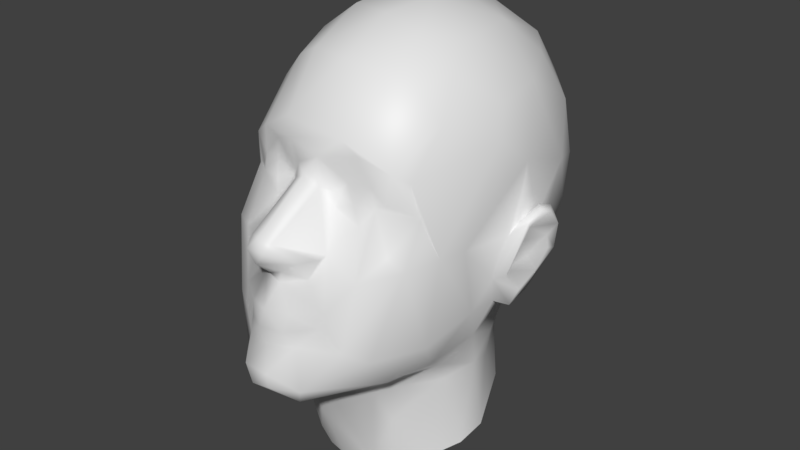 # Source: occluder.blend  (saved by Blender 2.83.11; exported with 4.5.12 LTS)
import bpy
from mathutils import Matrix  # noqa: F401  (used for matrix-valued properties, if any)

bpy.ops.wm.read_factory_settings(use_empty=True)
scene = bpy.context.scene
scene.name = 'Scene'

# ---- collections
col_collection_1 = bpy.data.collections.new('Collection 1'); scene.collection.children.link(col_collection_1)

# ---- materials (node trees are filled in below, after node groups)
mat_texture1 = bpy.data.materials.new('Texture1')
mat_texture1.use_transparent_shadow = False

# ---- material node trees
mat_texture1.use_nodes = True; mat_texture1.node_tree.nodes.clear()
_N = mat_texture1.node_tree.nodes; _L = mat_texture1.node_tree.links
n0 = _N.new('ShaderNodeBsdfPrincipled'); n0.name = 'Principled BSDF'; n0.location = (10, 300)
n0.distribution = 'GGX'
n0.subsurface_method = 'BURLEY'
n0.inputs[3].default_value = 1.45
n0.inputs[27].default_value = (0.0, 0.0, 0.0, 1.0)
n0.inputs[28].default_value = 1.0
n1 = _N.new('ShaderNodeOutputMaterial'); n1.name = 'Material Output'; n1.location = (300, 300)
_L.new(n0.outputs[0], n1.inputs[0])
n1.is_active_output = True

# ---- world
world_world = bpy.data.worlds.new('World'); scene.world = world_world
world_world.color = (0.05088, 0.05088, 0.05088)
world_world.use_sun_shadow = False
world_world.sun_shadow_jitter_overblur = 0.0
world_world.cycles.sampling_method = 'MANUAL'

# ---- meshes
me_randomface0 = bpy.data.meshes.new('randomFace0')
me_randomface0.from_pydata([(7.131, -50.07, 57.14), (21.08, -46.28, 68.58), (15.57, -43.07, 37.56), (8.494, -50.25, 39.45), (17.25, -43.52, 35.55), (14.17, -82.66, -21.83), (84.03, 33.51, -1.607), (87.17, 44.09, -22.48), (76.7, 27.71, -20.75), (79.82, 24.06, -21.58), (85.47, 37.28, 6.45), (46.52, 69.12, -69.16), (50.29, 9.489, 96.65), (87.1, 59.11, -14.44), (78.06, 27.55, 2.771), (78.22, 36.41, 6.836), (85.4, 29.26, -30.7), (81.86, 25.71, -40.15), (74.56, 19.99, -37.6), (90.64, 49.27, -9.736), (5.855, -78.97, -0.4249), (68.01, 30.69, 77.6), (-16.46, -85.23, -75.17), (-13.19, -49.2, 62.3), (-5.817, -50.9, 50.58), (-74.88, 15.02, -25.62), (-84.55, 27.78, -29.21), (-76.12, 26.98, -20.03), (-81.58, 39.49, -13.03), (-77.35, 19.13, -13.82), (-38.04, -43.39, 44.96), (-66.61, 13.64, -57.67), (-62.26, 17.33, -84.07), (-61.52, 38.77, -129.7), (-79.4, 22.94, -20.57), (-77.8, 25.51, 1.922), (-77.99, 52.28, -20.45), (-84.21, 46.0, -27.57), (-82.83, 29.8, -38.58), (-80.64, 20.12, -35.82), (-84.8, 36.37, 7.231), (-82.94, 31.97, -1.675), (-17.76, -71.07, -6.337), (77.58, 29.21, -43.22), (73.62, 33.43, -39.88), (61.34, 11.24, -139.7), (54.65, 3.305, -90.12), (62.5, 20.52, -85.19), (61.08, -19.13, -66.41), (6.17, -46.53, -95.87), (-2.512, -43.8, -114.0), (1.422, -27.88, -156.2), (64.3, 33.74, -67.52), (64.34, 27.63, -133.6), (24.39, -63.04, 9.216), (61.57, -43.66, 3.232), (30.33, -72.76, -20.03), (26.85, -19.04, 98.64), (5.536, -56.03, -87.41), (33.14, -34.35, -84.92), (8.129, -87.1, 19.78), (22.28, -66.56, 6.695), (6.895, -91.67, 15.62), (5.529, -80.13, -6.459), (0.01463, -81.57, -1.784), (-1.213, -86.56, -22.59), (17.67, -82.84, -41.3), (0.9765, -86.91, -43.71), (55.87, -32.04, 48.91), (30.52, -44.26, 61.27), (34.75, -49.15, 23.69), (59.92, -28.33, 28.64), (49.05, -39.1, 53.87), (45.05, -38.92, 35.0), (21.2, -42.17, 43.53), (29.21, -46.74, 34.34), (17.1, -48.23, 29.99), (26.39, -71.81, -31.64), (11.43, -85.91, -32.99), (77.09, 55.67, -21.23), (79.22, 53.02, 5.483), (81.8, 55.17, -18.35), (85.3, 45.55, 17.9), (90.21, 42.01, 15.47), (87.43, 54.88, 15.27), (87.8, 61.43, -0.1344), (86.65, 34.08, 10.51), (89.78, 48.98, -1.427), (79.74, 58.92, -5.262), (75.11, 26.68, -41.0), (75.81, 16.46, -21.0), (81.98, 54.66, 4.105), (1.787, -21.6, 102.3), (0.6144, -89.3, 22.46), (0.6734, -54.32, 45.98), (38.19, -43.26, 46.21), (43.61, -11.6, 91.17), (57.45, -7.821, 74.67), (65.55, 14.57, -61.4), (57.59, 60.88, -52.34), (73.91, 22.67, 60.37), (3.408, 10.76, 119.8), (28.73, 8.565, 112.8), (45.46, -37.61, 34.89), (18.38, -78.29, 8.047), (43.98, -62.29, -1.523), (23.8, -86.77, -66.06), (40.99, -42.48, 33.39), (7.808, -95.02, -65.6), (39.34, -69.94, -43.41), (49.73, -58.39, -50.61), (53.81, -48.47, 11.14), (5.675, -94.63, -57.89), (64.53, -28.22, -49.9), (69.32, -23.43, 5.381), (17.64, -71.33, -5.092), (30.9, -18.04, -152.2), (32.65, -19.62, -118.6), (50.64, -44.79, -69.93), (54.54, -2.575, -78.27), (73.12, -6.779, 4.991), (78.68, 42.02, 43.73), (70.31, 5.538, -40.34), (49.11, -5.845, -146.8), (59.58, 36.1, -88.7), (26.34, -29.5, -96.52), (19.74, -83.39, -75.82), (20.11, -22.74, -154.3), (44.9, 34.63, 108.7), (13.78, 122.9, 92.79), (35.32, 133.7, 63.29), (39.97, 69.53, 109.9), (13.14, 92.56, 113.8), (13.04, 64.72, 122.5), (19.89, 146.9, 33.74), (25.91, 142.0, 6.307), (23.46, 129.6, -29.93), (1.467, 139.2, -21.37), (12.72, 83.93, -90.04), (15.22, 90.79, -69.17), (28.56, 78.66, -85.66), (0.2198, 83.24, -84.88), (36.42, 110.2, 92.66), (52.65, 90.06, 88.65), (48.08, 126.2, -4.49), (45.56, 112.6, -31.38), (36.71, 85.25, -64.79), (45.33, 65.22, -87.87), (23.8, 81.91, -115.1), (61.7, 105.6, 57.3), (66.19, 62.47, 82.08), (68.65, 86.18, -19.61), (67.96, 99.73, -3.634), (63.84, 111.5, 21.95), (91.65, 57.18, 3.272), (91.03, 49.32, 13.35), (13.09, 40.67, 124.7), (74.24, 85.34, 29.44), (50.04, 62.71, -121.5), (13.81, 141.9, 64.75), (4.686, 147.5, 8.49), (46.65, 131.1, 39.52), (23.0, 99.0, -58.95), (39.91, 74.33, -117.6), (-71.99, 14.42, -40.31), (-59.05, 7.568, -141.2), (-52.65, -0.1395, -89.72), (-65.22, -23.81, -53.45), (-2.778, -47.8, -96.01), (-13.28, -25.25, -155.2), (-64.27, 22.99, -135.3), (-6.381, -93.71, -69.22), (-13.46, -91.64, -60.02), (-63.86, -37.8, 5.348), (-34.42, -70.09, -65.81), (-11.93, -53.99, -86.71), (-4.989, -92.63, 15.58), (-17.88, -77.48, 9.179), (-52.36, -35.79, 51.44), (-5.47, -53.96, 42.33), (-60.1, -27.85, 28.27), (-39.83, -41.57, 60.56), (-29.36, -42.97, 44.41), (-16.75, -42.41, 40.23), (-18.34, -43.18, 36.05), (-26.8, -44.81, 57.13), (-26.85, -46.37, 34.7), (-45.52, -38.84, 35.19), (-23.6, -50.37, 25.5), (-15.11, -82.6, -33.27), (-79.44, 56.8, -9.683), (-77.34, 28.14, -42.44), (-86.95, 44.2, -20.28), (-89.27, 49.16, 5.917), (-91.21, 56.41, 3.994), (-77.74, 36.29, 8.018), (-84.52, 39.27, 16.8), (-86.94, 61.43, -4.278), (-89.86, 43.43, 16.7), (-73.47, 33.12, -38.89), (-75.6, 20.61, -37.9), (-75.04, 28.44, -40.44), (-89.92, 49.18, -2.418), (-81.52, 54.54, 3.185), (-79.17, 55.88, 3.77), (0.853, -92.23, 8.106), (-4.823, -78.54, -1.433), (-22.77, -17.27, 102.5), (-51.64, 19.99, 99.46), (-37.64, -14.82, 94.37), (-19.39, -44.65, 71.77), (-56.44, -7.703, 76.47), (-69.15, 29.5, 74.55), (-69.61, 9.311, 59.11), (-58.0, -29.42, -67.59), (-28.08, -72.95, -21.6), (-21.79, -59.87, 14.5), (-24.09, -65.4, 4.322), (-40.78, -66.61, -34.14), (-55.43, -47.13, -48.43), (-54.02, -51.5, 4.124), (-39.95, -59.34, 4.811), (-16.73, -82.8, -43.99), (-39.53, -44.05, 33.51), (-7.154, -85.79, 21.09), (-9.893, -49.42, 37.46), (-16.44, -78.85, 5.235), (-27.63, -19.16, -152.8), (-48.79, -5.817, -146.9), (-36.73, -23.72, -86.84), (-33.61, -19.86, -105.7), (-33.05, -70.48, -40.86), (-55.68, -3.765, -76.53), (-69.89, -20.11, 4.908), (-52.79, 52.06, -100.2), (-17.62, -39.96, -94.2), (-37.46, -54.74, -75.47), (-25.02, -71.4, -32.32), (-72.79, 72.01, -19.14), (-60.96, 35.25, -75.24), (-25.35, 18.97, 118.3), (-16.11, 121.7, 93.1), (-36.7, 126.4, 73.87), (-18.0, 141.1, 64.53), (-16.61, 90.94, 113.5), (-18.29, 147.2, 37.45), (-21.98, 143.5, 6.783), (-10.19, 128.7, -35.83), (-14.54, 83.98, -86.95), (-24.41, 81.65, -115.1), (-13.25, 94.83, -62.9), (-30.61, 85.05, -68.85), (-47.43, 123.6, 62.76), (-52.29, 89.88, 88.98), (-56.29, 60.51, 96.07), (-43.48, 133.6, 24.34), (-47.23, 123.8, -9.797), (-43.31, 113.5, -31.98), (-39.32, 71.18, -87.84), (-45.88, 66.81, -73.17), (-67.92, 63.3, 76.12), (-62.17, 113.8, 25.87), (-64.66, 98.18, -12.75), (-70.98, 93.94, 12.47), (-86.5, 52.76, 17.59), (-89.59, 55.28, -11.79), (-85.78, 32.83, 10.47), (-22.65, 54.34, 122.2), (-77.3, 38.19, 50.79), (-69.12, 90.14, 49.26), (-23.01, 134.7, -19.6), (-38.68, 90.55, 103.8), (-44.04, 71.32, -118.6), (-45.5, 72.96, -65.38), (-13.74, -82.49, -22.74), (81.89, 40.23, -14.22), (90.21, 56.46, -12.2), (-3.687, -88.3, -33.73), (83.18, 39.82, -35.72), (-0.3449, 83.6, -114.5), (-4.6, -74.3, -19.57)], [(103, 73)], [(66, 77, 78), (9, 8, 6), (17, 278, 16), (183, 225, 24), (41, 202, 28), (265, 202, 193), (193, 194, 265), (51, 127, 50), (114, 55, 113), (54, 70, 76), (2, 4, 74), (2, 3, 4), (9, 86, 90), (81, 88, 91), (81, 85, 13), (88, 157, 80), (92, 1, 57), (97, 68, 100), (71, 68, 72), (72, 73, 71), (56, 105, 54), (67, 112, 66), (125, 119, 59), (48, 122, 113), (66, 109, 77), (102, 128, 156), (163, 140, 147), (11, 140, 146), (17, 43, 278), (155, 83, 10), (124, 11, 52), (63, 115, 20), (15, 91, 80), (166, 32, 165), (233, 164, 167), (171, 172, 22), (175, 168, 58), (190, 197, 203), (23, 181, 185), (182, 185, 30), (22, 174, 236), (179, 225, 224), (227, 230, 228), (229, 214, 232), (175, 236, 229), (231, 174, 222), (273, 251, 259), (209, 240, 208), (271, 267, 244), (259, 258, 234), (184, 186, 188), (87, 6, 275), (7, 275, 8), (17, 18, 43), (9, 6, 86), (198, 193, 40), (41, 40, 202), (192, 26, 27), (202, 40, 193), (180, 187, 178), (192, 265, 37), (37, 265, 197), (191, 200, 39), (206, 226, 42), (114, 120, 100), (49, 50, 127), (124, 47, 53), (108, 171, 126), (3, 60, 54), (111, 105, 55), (110, 113, 55), (58, 126, 22), (66, 106, 109), (63, 20, 64), (61, 104, 115), (96, 72, 97), (75, 76, 70), (70, 107, 75), (63, 65, 5), (121, 14, 15), (88, 81, 79), (85, 91, 84), (44, 79, 81), (43, 89, 44), (84, 91, 82), (93, 176, 62), (96, 97, 12), (2, 74, 0), (69, 0, 74), (23, 0, 1), (97, 100, 21), (114, 100, 68), (49, 168, 50), (113, 118, 48), (52, 44, 98), (109, 105, 56), (126, 118, 106), (111, 71, 107), (112, 106, 66), (0, 94, 3), (64, 20, 205), (115, 63, 56), (20, 104, 205), (20, 115, 104), (59, 48, 118), (46, 125, 117), (98, 48, 119), (122, 114, 113), (122, 90, 120), (45, 46, 123), (18, 122, 98), (124, 52, 47), (124, 158, 147), (130, 134, 159), (160, 134, 135), (140, 138, 139), (139, 138, 141), (143, 149, 142), (128, 150, 131), (136, 144, 145), (11, 147, 140), (149, 153, 161), (151, 145, 144), (146, 145, 11), (151, 11, 145), (12, 21, 128), (157, 152, 153), (82, 14, 86), (83, 155, 84), (82, 15, 14), (86, 83, 82), (86, 10, 83), (86, 6, 10), (131, 143, 142), (157, 150, 121), (245, 159, 134), (134, 130, 161), (144, 136, 135), (139, 162, 146), (148, 140, 163), (157, 153, 149), (99, 52, 11), (99, 44, 52), (233, 213, 268), (269, 204, 268), (235, 50, 168), (174, 22, 172), (126, 171, 22), (49, 58, 168), (206, 63, 64), (226, 177, 217), (30, 178, 187), (24, 0, 23), (188, 216, 184), (67, 277, 222), (199, 37, 36), (34, 29, 266), (204, 190, 203), (190, 36, 197), (207, 209, 210), (179, 94, 24), (183, 185, 182), (23, 185, 183), (23, 210, 181), (181, 30, 185), (236, 175, 22), (178, 209, 211), (213, 211, 212), (233, 178, 213), (167, 214, 219), (274, 65, 206), (180, 178, 233), (224, 216, 217), (220, 215, 221), (219, 218, 220), (220, 221, 223), (173, 233, 167), (172, 67, 222), (206, 42, 215), (177, 224, 217), (224, 177, 176), (176, 177, 226), (229, 166, 230), (166, 232, 32), (268, 195, 233), (32, 170, 165), (230, 227, 235), (169, 50, 227), (212, 268, 213), (242, 241, 243), (271, 244, 241), (250, 141, 248), (252, 253, 242), (256, 270, 257), (258, 259, 251), (254, 260, 212), (261, 256, 262), (273, 262, 257), (37, 191, 38), (198, 264, 194), (266, 35, 196), (203, 264, 195), (196, 195, 264), (192, 37, 38), (38, 26, 192), (196, 198, 266), (27, 26, 34), (207, 240, 209), (92, 101, 207), (208, 240, 267), (156, 267, 240), (260, 269, 268), (260, 254, 253), (159, 245, 243), (247, 270, 137), (245, 252, 243), (246, 255, 245), (270, 256, 246), (255, 246, 256), (258, 249, 272), (199, 238, 273), (168, 175, 235), (220, 173, 219), (71, 55, 114), (275, 7, 19), (87, 19, 276), (98, 47, 52), (278, 13, 276), (115, 56, 54), (184, 216, 225), (29, 35, 266), (25, 29, 34), (266, 40, 41), (46, 45, 47), (60, 94, 93), (110, 106, 118), (4, 75, 74), (78, 67, 66), (15, 80, 121), (85, 81, 91), (43, 18, 89), (19, 87, 275), (102, 101, 92, 57), (151, 79, 99), (90, 17, 16, 9), (55, 71, 111), (117, 116, 123), (90, 14, 120), (98, 119, 47), (124, 53, 158), (127, 116, 117), (132, 131, 142), (250, 139, 141), (130, 149, 161), (149, 130, 142), (131, 150, 143), (144, 161, 153), (122, 18, 90), (154, 85, 84), (278, 7, 16), (102, 57, 96, 12), (9, 16, 8), (59, 58, 49, 125), (131, 132, 133), (128, 21, 150), (150, 100, 121), (140, 139, 146), (143, 150, 149), (93, 94, 179, 224), (224, 225, 216), (178, 181, 209), (216, 188, 221), (184, 183, 182), (244, 267, 133, 132), (196, 264, 198), (92, 207, 210), (211, 213, 178), (215, 217, 221), (180, 173, 220), (183, 184, 225), (94, 0, 24), (176, 226, 205), (219, 174, 218), (214, 236, 174), (31, 32, 232), (253, 252, 269, 260), (251, 250, 248), (253, 254, 271), (261, 255, 256), (262, 238, 263), (273, 259, 199), (259, 234, 239), (264, 197, 194), (191, 39, 38), (101, 156, 240), (254, 208, 267), (254, 212, 208), (269, 261, 263), (248, 141, 279), (242, 243, 252), (242, 253, 271), (55, 105, 109, 110), (239, 199, 259), (222, 237, 231), (191, 37, 199), (3, 76, 4), (155, 10, 154), (10, 6, 87), (19, 7, 276), (16, 7, 8), (276, 154, 87), (7, 278, 276), (90, 86, 14), (13, 278, 81), (18, 44, 89), (17, 90, 18), (54, 61, 115), (44, 81, 278), (179, 24, 225), (200, 164, 25), (28, 27, 41), (265, 192, 202), (28, 202, 192), (34, 41, 27), (233, 35, 25), (239, 32, 31), (39, 25, 34), (38, 39, 26), (201, 199, 164), (34, 266, 41), (44, 278, 43), (112, 108, 106), (76, 3, 54), (205, 104, 62), (71, 114, 68), (1, 72, 57), (72, 96, 57), (72, 1, 69), (3, 94, 60), (95, 73, 72), (75, 4, 76), (88, 79, 151, 152), (2, 0, 3), (67, 78, 277), (99, 79, 44), (87, 154, 10), (91, 88, 80), (60, 93, 62), (62, 176, 205), (210, 23, 1), (0, 69, 1), (95, 69, 74), (95, 74, 75), (72, 69, 95), (97, 21, 12), (121, 80, 157), (105, 111, 107, 70), (152, 157, 88), (92, 210, 1), (58, 59, 126), (113, 110, 118), (5, 77, 56), (44, 18, 98), (73, 107, 71), (70, 54, 105), (54, 60, 61), (129, 142, 130, 159), (106, 108, 126), (56, 63, 5), (104, 61, 60), (62, 104, 60), (109, 56, 77), (48, 59, 119), (125, 46, 119), (123, 46, 117), (14, 121, 120), (100, 120, 121), (48, 98, 122), (114, 122, 120), (53, 47, 45), (47, 119, 46), (118, 126, 59), (117, 125, 127), (106, 110, 109), (125, 49, 127), (101, 102, 156), (135, 136, 137, 160), (142, 129, 132), (279, 141, 138, 148), (162, 247, 136), (137, 136, 247), (145, 146, 162, 136), (154, 276, 13, 85), (157, 149, 150), (153, 152, 144), (152, 151, 144), (147, 11, 124), (131, 133, 156, 128), (84, 155, 154), (82, 83, 84), (91, 15, 82), (102, 12, 128), (135, 134, 161, 144), (100, 150, 21), (158, 163, 147), (160, 245, 134), (139, 250, 162), (238, 190, 204, 263), (148, 138, 140), (11, 151, 99), (68, 97, 72), (164, 31, 167), (167, 31, 214), (50, 169, 51), (173, 180, 233), (22, 175, 58), (236, 214, 229), (217, 215, 42), (237, 274, 215), (64, 205, 206), (42, 226, 217), (181, 210, 209), (188, 186, 223), (24, 23, 183), (189, 274, 237), (189, 222, 277), (35, 233, 195), (39, 200, 25), (265, 194, 197), (194, 193, 198), (197, 264, 203), (36, 37, 197), (191, 201, 200), (201, 164, 200), (93, 224, 176), (65, 63, 206), (209, 208, 211), (208, 212, 211), (30, 181, 178), (171, 108, 112, 172), (238, 199, 36), (215, 231, 237), (239, 31, 199), (223, 187, 180), (164, 233, 25), (220, 218, 215), (217, 216, 221), (223, 180, 220), (32, 239, 33, 170), (221, 188, 223), (219, 173, 167), (172, 112, 67), (226, 206, 205), (174, 231, 218), (219, 214, 174), (232, 166, 229), (230, 166, 228), (31, 232, 214), (165, 228, 166), (164, 199, 31), (241, 244, 132, 129), (272, 33, 234), (229, 230, 235), (235, 175, 229), (174, 172, 222), (235, 227, 50), (204, 195, 268), (36, 190, 238), (234, 33, 239), (242, 271, 241), (156, 133, 267), (250, 251, 247), (279, 249, 248), (255, 261, 252), (251, 273, 257), (261, 269, 252), (269, 263, 204), (263, 261, 262), (29, 25, 35), (196, 35, 195), (39, 34, 26), (266, 198, 40), (240, 207, 101), (271, 254, 267), (212, 260, 268), (243, 241, 129, 159), (234, 258, 272), (246, 160, 137, 270), (160, 246, 245), (247, 162, 250), (245, 255, 252), (247, 257, 270), (247, 251, 257), (248, 258, 251), (249, 258, 248), (262, 256, 257), (238, 262, 273), (189, 237, 222), (274, 206, 215), (231, 215, 218), (203, 195, 204), (199, 201, 191), (6, 8, 275), (192, 27, 28), (189, 277, 274), (65, 274, 277), (277, 78, 65), (65, 78, 5), (78, 77, 5), (184, 182, 186), (223, 186, 182), (182, 30, 223), (223, 30, 187), (95, 75, 107), (73, 95, 107)])
me_randomface0.polygons.foreach_set('use_smooth', [True] * 515)
_k = set([(33, 272), (53, 158), (148, 279), (249, 279)])
me_randomface0.attributes.new('sharp_edge', 'BOOLEAN', 'EDGE').data.foreach_set('value', [ (min(e.vertices), max(e.vertices)) in _k for e in me_randomface0.edges])
_uv = me_randomface0.uv_layers.new(name='UVMap')
_uv.uv.foreach_set('vector', [0.5738, 0.2796, 0.5728, 0.3225, 0.5381, 0.3011, 0.09586, 0.3974, 0.09028, 0.4046, 0.09548, 0.4782, 0.06842, 0.346, 0.03461, 0.3596, 0.07412, 0.3821, 0.4054, 0.5955, 0.4494, 0.5885, 0.4767, 0.6334, 0.09577, 0.4739, 0.05649, 0.4834, 0.06841, 0.4406, 0.02297, 0.4683, 0.05649, 0.4834, 0.06042, 0.5184, 0.06042, 0.5184, 0.03742, 0.5253, 0.02297, 0.4683, 0.5056, -0.002701, 0.5643, 0.00322, 0.4863, 0.0606, 0.7893, 0.472, 0.758, 0.4537, 0.7597, 0.2741, 0.626, 0.475, 0.6499, 0.5394, 0.5793, 0.5533, 0.5949, 0.5925, 0.6046, 0.5808, 0.6179, 0.6032, 0.5949, 0.5925, 0.5402, 0.5961, 0.6046, 0.5808, 0.09586, 0.3974, 0.1112, 0.5224, 0.1169, 0.3951, 0.9668, 0.6356, 0.9354, 0.6599, 0.933, 0.6223, 0.001488, 0.4928, 0.0215, 0.5277, 0.011, 0.4688, 0.9354, 0.6599, 0.8353, 0.7642, 0.9171, 0.6447, 0.5056, 0.7857, 0.5853, 0.7064, 0.5966, 0.782, 0.708, 0.7356, 0.7491, 0.6334, 0.7694, 0.726, 0.7734, 0.5526, 0.7491, 0.6334, 0.7065, 0.6468, 0.7065, 0.6468, 0.7004, 0.5826, 0.7734, 0.5526, 0.6428, 0.3649, 0.6994, 0.4354, 0.626, 0.475, 0.507, 0.2702, 0.519, 0.2207, 0.5738, 0.2796, 0.6229, 0.09312, 0.7652, 0.14, 0.6375, 0.12, 0.7517, 0.1939, 0.8381, 0.2953, 0.7597, 0.2741, 0.5738, 0.2796, 0.6646, 0.2888, 0.5728, 0.3225, 0.5859, 0.8244, 0.6316, 0.8334, 0.5344, 0.8576, 0.8841, -0.002807, 0.9683, 0.07437, 0.9413, 0.09188, 0.9862, 0.1438, 0.9683, 0.07437, 1.0, 0.1238, 0.06842, 0.346, 0.05639, 0.316, 0.03461, 0.3596, 0.06057, 0.5457, 0.09218, 0.5462, 0.096, 0.5106, 0.8697, 0.1046, 0.9862, 0.1438, 0.8909, 0.1738, 0.5285, 0.4111, 0.585, 0.4251, 0.5341, 0.4368, 0.9051, 0.6014, 0.933, 0.6223, 0.9171, 0.6447, 0.2592, 0.09988, 0.1757, 0.1272, 0.2911, -0.001042, 0.199, 0.4621, 0.1153, 0.2926, 0.2295, 0.2581, 0.4808, 0.1924, 0.4557, 0.215, 0.4573, 0.1761, 0.4416, 0.1169, 0.4687, 0.09047, 0.53, 0.1131, 0.001339, 0.6171, 0.01672, 0.507, 0.04106, 0.6171, 0.4404, 0.6747, 0.3221, 0.6666, 0.3759, 0.6476, 0.3517, 0.5874, 0.3759, 0.6476, 0.3227, 0.6208, 0.4573, 0.1761, 0.3671, 0.2142, 0.3638, 0.1757, 0.4779, 0.6057, 0.4494, 0.5885, 0.4664, 0.5107, 0.3967, -0.0002315, 0.3513, 0.07267, 0.3382, -0.002811, 0.3436, 0.1101, 0.2702, 0.1962, 0.2321, 0.1439, 0.4416, 0.1169, 0.3638, 0.1757, 0.3436, 0.1101, 0.3555, 0.2845, 0.3671, 0.2142, 0.4314, 0.2714, 0.001608, 0.1496, 0.006246, 0.1096, 0.03327, 0.1352, 0.3699, 0.7764, 0.4176, 0.836, 0.337, 0.8095, 0.3739, 0.8869, 0.4259, 0.8666, 0.4388, 0.9018, 0.03327, 0.1352, 0.05491, 0.08183, 0.1255, 0.05887, 0.3943, 0.583, 0.36, 0.5739, 0.3886, 0.5509, 0.06036, 0.4853, 0.09548, 0.4782, 0.06944, 0.4401, 0.04759, 0.4167, 0.06944, 0.4401, 0.09028, 0.4046, 0.06842, 0.346, 0.1055, 0.32, 0.05639, 0.316, 0.09586, 0.3974, 0.09548, 0.4782, 0.1112, 0.5224, 0.08298, 0.5466, 0.06042, 0.5184, 0.0954, 0.5104, 0.09577, 0.4739, 0.0954, 0.5104, 0.05649, 0.4834, 0.04764, 0.4209, 0.07384, 0.3809, 0.08913, 0.4035, 0.05649, 0.4834, 0.0954, 0.5104, 0.06042, 0.5184, 0.23, 0.5513, 0.2911, 0.5818, 0.2677, 0.6358, 0.04764, 0.4209, 0.02297, 0.4683, 0.02195, 0.3932, 0.02195, 0.3932, 0.02297, 0.4683, 0.01672, 0.507, 0.05651, 0.3169, 0.09895, 0.3155, 0.0868, 0.3422, 0.4654, 0.4321, 0.4256, 0.4548, 0.413, 0.4247, 0.7893, 0.472, 0.82, 0.4774, 0.7694, 0.726, 0.5353, 0.09169, 0.4863, 0.0606, 0.5643, 0.00322, 0.8697, 0.1046, 0.8263, 0.123, 0.77, -0.002441, 0.5215, 0.2009, 0.4808, 0.1924, 0.5524, 0.1737, 0.5402, 0.5961, 0.5319, 0.5089, 0.626, 0.475, 0.7329, 0.4863, 0.6994, 0.4354, 0.758, 0.4537, 0.6893, 0.2573, 0.7597, 0.2741, 0.758, 0.4537, 0.53, 0.1131, 0.5524, 0.1737, 0.4573, 0.1761, 0.5738, 0.2796, 0.5758, 0.2082, 0.6646, 0.2888, 0.5285, 0.4111, 0.5341, 0.4368, 0.4975, 0.4312, 0.608, 0.4651, 0.5796, 0.4705, 0.585, 0.4251, 0.6574, 0.7684, 0.7065, 0.6468, 0.708, 0.7356, 0.6446, 0.5732, 0.5793, 0.5533, 0.6499, 0.5394, 0.6499, 0.5394, 0.6806, 0.5751, 0.6446, 0.5732, 0.5285, 0.4111, 0.4956, 0.364, 0.5493, 0.3592, 0.8228, 0.7055, 0.8736, 0.5248, 0.9051, 0.6014, 0.9354, 0.6599, 0.9668, 0.6356, 0.9652, 0.6762, 0.0215, 0.5277, 0.0531, 0.6159, 0.05374, 0.561, 1.0, 0.6391, 0.9652, 0.6762, 0.9668, 0.6356, 0.05639, 0.316, 0.07617, 0.2971, 0.06364, 0.276, 0.05374, 0.561, 0.0531, 0.6159, 0.09062, 0.5578, 0.4985, 0.5169, 0.4787, 0.4921, 0.5228, 0.4913, 0.6574, 0.7684, 0.708, 0.7356, 0.6531, 0.8008, 0.5949, 0.5925, 0.6179, 0.6032, 0.5338, 0.6476, 0.6353, 0.6553, 0.5338, 0.6476, 0.6179, 0.6032, 0.4404, 0.6747, 0.5338, 0.6476, 0.5853, 0.7064, 0.708, 0.7356, 0.7694, 0.726, 0.7099, 0.783, 0.7893, 0.472, 0.7694, 0.726, 0.7491, 0.6334, 0.5353, 0.09169, 0.4687, 0.09047, 0.4863, 0.0606, 0.7597, 0.2741, 0.677, 0.1878, 0.7517, 0.1939, 0.8909, 0.1738, 0.9325, 0.2627, 0.8416, 0.1833, 0.6646, 0.2888, 0.6994, 0.4354, 0.6428, 0.3649, 0.5524, 0.1737, 0.677, 0.1878, 0.5758, 0.2082, 0.7329, 0.4863, 0.7734, 0.5526, 0.6806, 0.5751, 0.519, 0.2207, 0.5758, 0.2082, 0.5738, 0.2796, 0.5338, 0.6476, 0.5058, 0.6169, 0.5402, 0.5961, 0.4975, 0.4312, 0.5341, 0.4368, 0.5021, 0.4666, 0.585, 0.4251, 0.5285, 0.4111, 0.6428, 0.3649, 0.5341, 0.4368, 0.5796, 0.4705, 0.5021, 0.4666, 0.5341, 0.4368, 0.585, 0.4251, 0.5796, 0.4705, 0.6375, 0.12, 0.7517, 0.1939, 0.677, 0.1878, 0.7537, 0.1013, 0.6229, 0.09312, 0.6349, 0.05725, 0.8416, 0.1833, 0.7517, 0.1939, 0.7652, 0.14, 0.8381, 0.2953, 0.7893, 0.472, 0.7597, 0.2741, 0.8381, 0.2953, 0.8717, 0.4007, 0.82, 0.4774, 0.7224, -0.003195, 0.7537, 0.1013, 0.6613, -0.002663, 0.8856, 0.2936, 0.8381, 0.2953, 0.8416, 0.1833, 0.8697, 0.1046, 0.8909, 0.1738, 0.8263, 0.123, 0.8697, 0.1046, 0.8446, 0.0005372, 0.9413, 0.09188, 0.6629, 0.9126, 0.6571, 0.9537, 0.5836, 0.9547, 0.6458, 0.9871, 0.6571, 0.9537, 0.723, 0.9521, 0.9683, 0.07437, 0.9828, 0.04465, 0.9982, 0.08366, 0.9982, 0.08366, 0.9828, 0.04465, 0.9999, 0.03668, 0.6817, 0.8599, 0.7545, 0.84, 0.6288, 0.8972, 0.6316, 0.8334, 0.7154, 0.8191, 0.6133, 0.8693, 0.7886, 0.9649, 0.8037, 0.9074, 0.8622, 0.9164, 0.9862, 0.1438, 0.9413, 0.09188, 0.9683, 0.07437, 0.7545, 0.84, 0.8131, 0.8351, 0.7311, 0.8957, 0.914, 0.808, 0.8622, 0.9164, 0.8037, 0.9074, 0.9458, 0.9869, 0.8622, 0.9164, 0.9941, 0.9639, 0.914, 0.808, 0.9941, 0.9639, 0.8622, 0.9164, 0.6531, 0.8008, 0.7099, 0.783, 0.6316, 0.8334, 0.8353, 0.7642, 0.8729, 0.8117, 0.8131, 0.8351, 0.09062, 0.5578, 0.1195, 0.5202, 0.1112, 0.5224, 0.09218, 0.5462, 0.06057, 0.5457, 0.05374, 0.561, 0.09062, 0.5578, 0.09806, 0.5856, 0.1195, 0.5202, 0.1112, 0.5224, 0.09218, 0.5462, 0.09062, 0.5578, 0.1112, 0.5224, 0.096, 0.5106, 0.09218, 0.5462, 0.1112, 0.5224, 0.09548, 0.4782, 0.096, 0.5106, 0.6133, 0.8693, 0.6817, 0.8599, 0.6288, 0.8972, 0.8353, 0.7642, 0.7154, 0.8191, 0.8228, 0.7055, 0.5608, 1.0, 0.5836, 0.9547, 0.6571, 0.9537, 0.6571, 0.9537, 0.6629, 0.9126, 0.7311, 0.8957, 0.8037, 0.9074, 0.7886, 0.9649, 0.723, 0.9521, 0.8719, 1.0, 0.8662, 0.9887, 0.9458, 0.9869, 0.93, -0.002707, 0.9683, 0.07437, 0.8841, -0.002807, 0.8353, 0.7642, 0.8131, 0.8351, 0.7545, 0.84, 0.9978, 0.2107, 0.8909, 0.1738, 0.9862, 0.1438, 0.9978, 0.2107, 0.9325, 0.2627, 0.8909, 0.1738, 0.199, 0.4621, 0.2322, 0.706, 0.1955, 0.7274, 0.2158, 0.8059, 0.08227, 0.645, 0.1955, 0.7274, 0.4047, 0.0965, 0.4863, 0.0606, 0.4687, 0.09047, 0.3671, 0.2142, 0.4573, 0.1761, 0.4557, 0.215, 0.5524, 0.1737, 0.4808, 0.1924, 0.4573, 0.1761, 0.5353, 0.09169, 0.53, 0.1131, 0.4687, 0.09047, 0.4654, 0.4321, 0.5285, 0.4111, 0.4975, 0.4312, 0.4256, 0.4548, 0.4201, 0.4731, 0.3892, 0.4608, 0.3227, 0.6208, 0.2677, 0.6358, 0.2911, 0.5818, 0.4767, 0.6334, 0.5338, 0.6476, 0.4404, 0.6747, 0.3886, 0.5509, 0.384, 0.5001, 0.3943, 0.583, 0.507, 0.2702, 0.4846, 0.298, 0.4314, 0.2714, 0.06229, 0.259, 0.02195, 0.3932, 0.001229, 0.4663, 0.09633, 0.3974, 0.1208, 0.4289, 0.111, 0.5197, 0.08227, 0.645, 0.05442, 0.6504, 0.06604, 0.6233, 0.001339, 0.6171, 0.001229, 0.4663, 0.01672, 0.507, 0.4294, 0.7901, 0.3699, 0.7764, 0.4161, 0.7138, 0.4779, 0.6057, 0.5058, 0.6169, 0.4767, 0.6334, 0.4054, 0.5955, 0.3759, 0.6476, 0.3517, 0.5874, 0.4404, 0.6747, 0.3759, 0.6476, 0.4054, 0.5955, 0.4404, 0.6747, 0.4161, 0.7138, 0.3221, 0.6666, 0.3221, 0.6666, 0.3227, 0.6208, 0.3759, 0.6476, 0.3638, 0.1757, 0.4416, 0.1169, 0.4573, 0.1761, 0.2677, 0.6358, 0.3699, 0.7764, 0.2939, 0.7395, 0.2322, 0.706, 0.2939, 0.7395, 0.2743, 0.7728, 0.199, 0.4621, 0.2677, 0.6358, 0.2322, 0.706, 0.2295, 0.2581, 0.2702, 0.1962, 0.282, 0.2684, 0.4499, 0.3605, 0.4956, 0.364, 0.4654, 0.4321, 0.23, 0.5513, 0.2677, 0.6358, 0.199, 0.4621, 0.4664, 0.5107, 0.384, 0.5001, 0.3892, 0.4608, 0.2747, 0.452, 0.3568, 0.3582, 0.3153, 0.4579, 0.282, 0.2684, 0.3185, 0.3093, 0.2747, 0.452, 0.2747, 0.452, 0.3153, 0.4579, 0.3234, 0.5737, 0.238, 0.4527, 0.199, 0.4621, 0.2295, 0.2581, 0.4557, 0.215, 0.507, 0.2702, 0.4314, 0.2714, 0.4654, 0.4321, 0.413, 0.4247, 0.3568, 0.3582, 0.4201, 0.4731, 0.4664, 0.5107, 0.3892, 0.4608, 0.4664, 0.5107, 0.4201, 0.4731, 0.4787, 0.4921, 0.4787, 0.4921, 0.4201, 0.4731, 0.4256, 0.4548, 0.3436, 0.1101, 0.2592, 0.09988, 0.3513, 0.07267, 0.2592, 0.09988, 0.2321, 0.1439, 0.1757, 0.1272, 0.1955, 0.7274, 0.1027, 0.5908, 0.199, 0.4621, 0.1757, 0.1272, 0.2438, -0.001054, 0.2911, -0.001042, 0.3513, 0.07267, 0.3967, -0.0002315, 0.4047, 0.0965, 0.4536, -0.002205, 0.4863, 0.0606, 0.3967, -0.0002315, 0.2743, 0.7728, 0.1955, 0.7274, 0.2322, 0.706, 0.3427, 0.9049, 0.4289, 0.9293, 0.4058, 0.9452, 0.3739, 0.8869, 0.4388, 0.9018, 0.4289, 0.9293, 0.0004496, 0.08472, 0.000167, 0.03832, 0.01835, 0.05477, 0.2865, 0.8801, 0.3079, 0.8623, 0.3427, 0.9049, 0.2034, 0.9075, 0.2666, 0.961, 0.1684, 0.9288, 0.05491, 0.08183, 0.03327, 0.1352, 0.006246, 0.1096, 0.3157, 0.8374, 0.2565, 0.8092, 0.2743, 0.7728, 0.2054, 0.8455, 0.2034, 0.9075, 0.1227, 0.8337, 0.01191, 0.9857, 0.1227, 0.8337, 0.1684, 0.9288, 0.02195, 0.3932, 0.05651, 0.3169, 0.06013, 0.3538, 0.08298, 0.5466, 0.06065, 0.5617, 0.03742, 0.5253, 0.111, 0.5197, 0.1293, 0.515, 0.1024, 0.5459, 0.06604, 0.6233, 0.06065, 0.5617, 0.1027, 0.5908, 0.1024, 0.5459, 0.1027, 0.5908, 0.06065, 0.5617, 0.04764, 0.4209, 0.02195, 0.3932, 0.06013, 0.3538, 0.06013, 0.3538, 0.07384, 0.3809, 0.04764, 0.4209, 0.1024, 0.5459, 0.08298, 0.5466, 0.111, 0.5197, 0.08913, 0.4035, 0.07384, 0.3809, 0.09633, 0.3974, 0.4294, 0.7901, 0.4176, 0.836, 0.3699, 0.7764, 0.5056, 0.7857, 0.5065, 0.8318, 0.4294, 0.7901, 0.337, 0.8095, 0.4176, 0.836, 0.4259, 0.8666, 0.5344, 0.8576, 0.4259, 0.8666, 0.4176, 0.836, 0.2565, 0.8092, 0.2158, 0.8059, 0.1955, 0.7274, 0.2565, 0.8092, 0.3157, 0.8374, 0.3079, 0.8623, 0.5327, 0.9721, 0.3725, 0.957, 0.4058, 0.9452, 0.2695, 0.9867, 0.2666, 0.961, 0.3182, 0.991, 0.3725, 0.957, 0.2865, 0.8801, 0.4058, 0.9452, 0.3164, 0.9562, 0.2685, 0.9074, 0.3725, 0.957, 0.2666, 0.961, 0.2034, 0.9075, 0.3164, 0.9562, 0.2685, 0.9074, 0.3164, 0.9562, 0.2034, 0.9075, 0.05491, 0.08183, 0.07185, -0.002684, 0.1255, -0.002532, 0.006851, 0.8058, 0.0698, 0.7593, 0.01191, 0.9857, 0.4687, 0.09047, 0.4416, 0.1169, 0.4047, 0.0965, 0.2747, 0.452, 0.238, 0.4527, 0.282, 0.2684, 0.7734, 0.5526, 0.758, 0.4537, 0.7893, 0.472, 0.06944, 0.4401, 0.04759, 0.4167, 0.04736, 0.4712, 0.06036, 0.4853, 0.04736, 0.4712, 0.02598, 0.4698, 0.8416, 0.1833, 0.8263, 0.123, 0.8909, 0.1738, 0.03461, 0.3596, 0.011, 0.4688, 0.02598, 0.4698, 0.585, 0.4251, 0.6428, 0.3649, 0.626, 0.475, 0.3943, 0.583, 0.384, 0.5001, 0.4494, 0.5885, 0.1208, 0.4289, 0.1293, 0.515, 0.111, 0.5197, 0.1167, 0.3503, 0.1208, 0.4289, 0.09633, 0.3974, 0.111, 0.5197, 0.0954, 0.5104, 0.09577, 0.4739, 0.7537, 0.1013, 0.7224, -0.003195, 0.8263, 0.123, 0.5319, 0.5089, 0.5058, 0.6169, 0.4985, 0.5169, 0.6893, 0.2573, 0.5758, 0.2082, 0.677, 0.1878, 0.6046, 0.5808, 0.6446, 0.5732, 0.6179, 0.6032, 0.5381, 0.3011, 0.507, 0.2702, 0.5738, 0.2796, 0.9051, 0.6014, 0.9171, 0.6447, 0.8228, 0.7055, 0.0215, 0.5277, 0.001488, 0.4928, 0.0531, 0.6159, 0.05639, 0.316, 0.1055, 0.32, 0.07617, 0.2971, 0.04736, 0.4712, 0.06036, 0.4853, 0.06944, 0.4401, 0.5859, 0.8244, 0.5065, 0.8318, 0.5056, 0.7857, 0.5966, 0.782, 0.914, 0.808, 0.9652, 0.6762, 0.9842, 0.8425, 0.1169, 0.3951, 0.06842, 0.346, 0.07412, 0.3821, 0.09586, 0.3974, 0.758, 0.4537, 0.7734, 0.5526, 0.7329, 0.4863, 0.6349, 0.05725, 0.5983, -0.0007562, 0.6613, -0.002663, 0.8717, 0.4007, 0.8736, 0.5248, 0.82, 0.4774, 0.8416, 0.1833, 0.7652, 0.14, 0.8263, 0.123, 0.8697, 0.1046, 0.77, -0.002441, 0.8446, 0.0005372, 0.5643, 0.00322, 0.5983, -0.0007562, 0.6349, 0.05725, 0.5381, 0.9028, 0.6133, 0.8693, 0.6288, 0.8972, 1.0, 0.05959, 0.9982, 0.08366, 0.9999, 0.03668, 0.6629, 0.9126, 0.7545, 0.84, 0.7311, 0.8957, 0.7545, 0.84, 0.6629, 0.9126, 0.6288, 0.8972, 0.6133, 0.8693, 0.7154, 0.8191, 0.6817, 0.8599, 0.8037, 0.9074, 0.7311, 0.8957, 0.8131, 0.8351, 0.8381, 0.2953, 0.8856, 0.2936, 0.8717, 0.4007, 0.03868, 0.5272, 0.0215, 0.5277, 0.05374, 0.561, 0.03461, 0.3596, 0.04759, 0.4167, 0.07412, 0.3821, 0.5859, 0.8244, 0.5966, 0.782, 0.6574, 0.7684, 0.6531, 0.8008, 0.09586, 0.3974, 0.07412, 0.3821, 0.09028, 0.4046, 0.6375, 0.12, 0.53, 0.1131, 0.5353, 0.09169, 0.6229, 0.09312, 0.6133, 0.8693, 0.5381, 0.9028, 0.5339, 0.8796, 0.6316, 0.8334, 0.7099, 0.783, 0.7154, 0.8191, 0.7154, 0.8191, 0.7694, 0.726, 0.8228, 0.7055, 0.9683, 0.07437, 0.9982, 0.08366, 1.0, 0.1238, 0.6817, 0.8599, 0.7154, 0.8191, 0.7545, 0.84, 0.4985, 0.5169, 0.5058, 0.6169, 0.4779, 0.6057, 0.4664, 0.5107, 0.4664, 0.5107, 0.4494, 0.5885, 0.384, 0.5001, 0.2677, 0.6358, 0.3221, 0.6666, 0.3699, 0.7764, 0.384, 0.5001, 0.3886, 0.5509, 0.3153, 0.4579, 0.3943, 0.583, 0.4054, 0.5955, 0.3517, 0.5874, 0.4388, 0.9018, 0.4259, 0.8666, 0.5339, 0.8796, 0.5381, 0.9028, 0.1024, 0.5459, 0.06065, 0.5617, 0.08298, 0.5466, 0.5056, 0.7857, 0.4294, 0.7901, 0.4161, 0.7138, 0.2939, 0.7395, 0.2322, 0.706, 0.2677, 0.6358, 0.3568, 0.3582, 0.3892, 0.4608, 0.3153, 0.4579, 0.23, 0.5513, 0.238, 0.4527, 0.2747, 0.452, 0.4054, 0.5955, 0.3943, 0.583, 0.4494, 0.5885, 0.5058, 0.6169, 0.5338, 0.6476, 0.4767, 0.6334, 0.4787, 0.4921, 0.4256, 0.4548, 0.5021, 0.4666, 0.282, 0.2684, 0.3671, 0.2142, 0.3185, 0.3093, 0.2702, 0.1962, 0.3638, 0.1757, 0.3671, 0.2142, 0.1573, 0.1928, 0.1757, 0.1272, 0.2321, 0.1439, 0.3079, 0.8623, 0.2865, 0.8801, 0.2158, 0.8059, 0.2565, 0.8092, 0.006246, 0.1096, 0.0004496, 0.08472, 0.01835, 0.05477, 0.3079, 0.8623, 0.3157, 0.8374, 0.3739, 0.8869, 0.2054, 0.8455, 0.2685, 0.9074, 0.2034, 0.9075, 0.1227, 0.8337, 0.0698, 0.7593, 0.1439, 0.7795, 0.01191, 0.9857, 0.0, 0.9398, 0.006851, 0.8058, 0.03327, 0.1352, 0.1255, 0.05887, 0.1102, 0.1497, 0.06065, 0.5617, 0.01672, 0.507, 0.03742, 0.5253, 0.05651, 0.3169, 0.0868, 0.3422, 0.06013, 0.3538, 0.5065, 0.8318, 0.5344, 0.8576, 0.4176, 0.836, 0.3157, 0.8374, 0.337, 0.8095, 0.4259, 0.8666, 0.3157, 0.8374, 0.2743, 0.7728, 0.337, 0.8095, 0.2158, 0.8059, 0.2054, 0.8455, 0.1439, 0.7795, 0.01835, 0.05477, 0.000167, 0.03832, 0.001221, -0.002544, 0.3427, 0.9049, 0.4058, 0.9452, 0.2865, 0.8801, 0.3427, 0.9049, 0.3079, 0.8623, 0.3739, 0.8869, 0.758, 0.4537, 0.6994, 0.4354, 0.6646, 0.2888, 0.6893, 0.2573, 0.1102, 0.1497, 0.06229, 0.259, 0.03327, 0.1352, 0.4314, 0.2714, 0.4333, 0.3235, 0.3555, 0.2845, 0.05651, 0.3169, 0.02195, 0.3932, 0.03399, 0.2847, 0.5402, 0.5961, 0.5793, 0.5533, 0.6046, 0.5808, 0.06057, 0.5457, 0.096, 0.5106, 0.03868, 0.5272, 0.096, 0.5106, 0.09548, 0.4782, 0.06036, 0.4853, 0.04736, 0.4712, 0.04759, 0.4167, 0.02598, 0.4698, 0.07412, 0.3821, 0.04759, 0.4167, 0.09028, 0.4046, 0.02598, 0.4698, 0.03868, 0.5272, 0.06036, 0.4853, 0.04759, 0.4167, 0.03461, 0.3596, 0.02598, 0.4698, 0.1169, 0.3951, 0.1112, 0.5224, 0.1195, 0.5202, 0.011, 0.4688, 0.03461, 0.3596, 0.001488, 0.4928, 0.8856, 0.2936, 0.9325, 0.2627, 0.8965, 0.2901, 0.06842, 0.346, 0.1169, 0.3951, 0.1055, 0.32, 0.626, 0.475, 0.608, 0.4651, 0.585, 0.4251, 0.06364, 0.276, 0.001488, 0.4928, 0.03461, 0.3596, 0.4779, 0.6057, 0.4767, 0.6334, 0.4494, 0.5885, 0.09895, 0.3155, 0.1162, 0.3088, 0.1167, 0.3503, 0.06841, 0.4406, 0.08913, 0.4035, 0.09577, 0.4739, 0.02297, 0.4683, 0.04764, 0.4209, 0.05649, 0.4834, 0.06841, 0.4406, 0.05649, 0.4834, 0.04764, 0.4209, 0.09633, 0.3974, 0.09577, 0.4739, 0.08913, 0.4035, 0.199, 0.4621, 0.1293, 0.515, 0.1285, 0.3622, 0.1102, 0.1497, 0.1757, 0.1272, 0.1573, 0.1928, 0.0868, 0.3422, 0.1167, 0.3503, 0.09633, 0.3974, 0.06013, 0.3538, 0.0868, 0.3422, 0.07384, 0.3809, 0.09739, 0.289, 0.06229, 0.259, 0.1153, 0.2926, 0.09633, 0.3974, 0.111, 0.5197, 0.09577, 0.4739, 0.06364, 0.276, 0.03461, 0.3596, 0.05639, 0.316, 0.519, 0.2207, 0.5215, 0.2009, 0.5758, 0.2082, 0.5793, 0.5533, 0.5402, 0.5961, 0.626, 0.475, 0.5021, 0.4666, 0.5796, 0.4705, 0.5228, 0.4913, 0.7734, 0.5526, 0.7893, 0.472, 0.7491, 0.6334, 0.5853, 0.7064, 0.7065, 0.6468, 0.5966, 0.782, 0.7065, 0.6468, 0.6574, 0.7684, 0.5966, 0.782, 0.7065, 0.6468, 0.5853, 0.7064, 0.6353, 0.6553, 0.5402, 0.5961, 0.5058, 0.6169, 0.5319, 0.5089, 0.6739, 0.6199, 0.7004, 0.5826, 0.7065, 0.6468, 0.6446, 0.5732, 0.6046, 0.5808, 0.5793, 0.5533, 0.9354, 0.6599, 0.9652, 0.6762, 0.914, 0.808, 0.8729, 0.8117, 0.5949, 0.5925, 0.5338, 0.6476, 0.5402, 0.5961, 0.507, 0.2702, 0.5381, 0.3011, 0.4846, 0.298, 0.9978, 0.2107, 1.0, 0.2881, 0.9325, 0.2627, 0.06036, 0.4853, 0.03868, 0.5272, 0.096, 0.5106, 0.933, 0.6223, 0.9354, 0.6599, 0.9171, 0.6447, 0.5319, 0.5089, 0.4985, 0.5169, 0.5228, 0.4913, 0.5228, 0.4913, 0.4787, 0.4921, 0.5021, 0.4666, 0.4161, 0.7138, 0.4404, 0.6747, 0.5853, 0.7064, 0.5338, 0.6476, 0.6353, 0.6553, 0.5853, 0.7064, 0.6739, 0.6199, 0.6353, 0.6553, 0.6179, 0.6032, 0.6739, 0.6199, 0.6179, 0.6032, 0.6446, 0.5732, 0.7065, 0.6468, 0.6353, 0.6553, 0.6739, 0.6199, 0.708, 0.7356, 0.7099, 0.783, 0.6531, 0.8008, 0.8228, 0.7055, 0.9171, 0.6447, 0.8353, 0.7642, 0.6994, 0.4354, 0.7329, 0.4863, 0.6806, 0.5751, 0.6499, 0.5394, 0.8729, 0.8117, 0.8353, 0.7642, 0.9354, 0.6599, 0.5056, 0.7857, 0.4161, 0.7138, 0.5853, 0.7064, 0.53, 0.1131, 0.6375, 0.12, 0.5524, 0.1737, 0.7597, 0.2741, 0.6893, 0.2573, 0.677, 0.1878, 0.5493, 0.3592, 0.5728, 0.3225, 0.6428, 0.3649, 0.9325, 0.2627, 0.8856, 0.2936, 0.8416, 0.1833, 0.7004, 0.5826, 0.6806, 0.5751, 0.7734, 0.5526, 0.6499, 0.5394, 0.626, 0.475, 0.6994, 0.4354, 0.626, 0.475, 0.5319, 0.5089, 0.608, 0.4651, 0.5585, 0.9313, 0.6288, 0.8972, 0.6629, 0.9126, 0.5836, 0.9547, 0.5758, 0.2082, 0.5215, 0.2009, 0.5524, 0.1737, 0.6428, 0.3649, 0.5285, 0.4111, 0.5493, 0.3592, 0.5796, 0.4705, 0.608, 0.4651, 0.5319, 0.5089, 0.5228, 0.4913, 0.5796, 0.4705, 0.5319, 0.5089, 0.6646, 0.2888, 0.6428, 0.3649, 0.5728, 0.3225, 0.7517, 0.1939, 0.6375, 0.12, 0.7652, 0.14, 0.6229, 0.09312, 0.7537, 0.1013, 0.7652, 0.14, 0.6613, -0.002663, 0.7537, 0.1013, 0.6349, 0.05725, 0.8736, 0.5248, 0.8228, 0.7055, 0.82, 0.4774, 0.7694, 0.726, 0.82, 0.4774, 0.8228, 0.7055, 0.7517, 0.1939, 0.8416, 0.1833, 0.8381, 0.2953, 0.7893, 0.472, 0.8381, 0.2953, 0.82, 0.4774, 0.77, -0.002441, 0.8263, 0.123, 0.7224, -0.003195, 0.8263, 0.123, 0.7652, 0.14, 0.7537, 0.1013, 0.677, 0.1878, 0.5524, 0.1737, 0.6375, 0.12, 0.6349, 0.05725, 0.6229, 0.09312, 0.5643, 0.00322, 0.5758, 0.2082, 0.6893, 0.2573, 0.6646, 0.2888, 0.6229, 0.09312, 0.5353, 0.09169, 0.5643, 0.00322, 0.5065, 0.8318, 0.5859, 0.8244, 0.5344, 0.8576, 0.723, 0.9521, 0.7886, 0.9649, 0.6905, 0.9933, 0.6458, 0.9871, 0.6288, 0.8972, 0.5585, 0.9313, 0.5381, 0.9028, 1.0, -0.002783, 0.9999, 0.03668, 0.9828, 0.04465, 0.93, -0.002707, 0.8662, 0.9887, 0.7176, 0.9965, 0.7886, 0.9649, 0.6905, 0.9933, 0.7886, 0.9649, 0.7176, 0.9965, 0.8622, 0.9164, 0.9458, 0.9869, 0.8662, 0.9887, 0.7886, 0.9649, 0.03868, 0.5272, 0.02598, 0.4698, 0.011, 0.4688, 0.0215, 0.5277, 0.8353, 0.7642, 0.7545, 0.84, 0.7154, 0.8191, 0.8131, 0.8351, 0.8729, 0.8117, 0.8037, 0.9074, 0.8729, 0.8117, 0.914, 0.808, 0.8037, 0.9074, 0.9413, 0.09188, 0.9862, 0.1438, 0.8697, 0.1046, 0.6133, 0.8693, 0.5339, 0.8796, 0.5344, 0.8576, 0.6316, 0.8334, 0.05374, 0.561, 0.06057, 0.5457, 0.03868, 0.5272, 0.09062, 0.5578, 0.09218, 0.5462, 0.05374, 0.561, 0.0531, 0.6159, 0.09806, 0.5856, 0.09062, 0.5578, 0.5859, 0.8244, 0.6531, 0.8008, 0.6316, 0.8334, 0.723, 0.9521, 0.6571, 0.9537, 0.7311, 0.8957, 0.8037, 0.9074, 0.7694, 0.726, 0.7154, 0.8191, 0.7099, 0.783, 0.8446, 0.0005372, 0.8841, -0.002807, 0.9413, 0.09188, 0.6458, 0.9871, 0.5608, 1.0, 0.6571, 0.9537, 0.8719, 1.0, 0.8, 1.0, 0.8662, 0.9887, 0.0698, 0.7593, 0.05442, 0.6504, 0.08227, 0.645, 0.1439, 0.7795, 0.93, -0.002707, 0.9828, 0.04465, 0.9683, 0.07437, 0.9941, 0.9639, 0.914, 0.808, 0.9842, 0.8425, 0.7491, 0.6334, 0.708, 0.7356, 0.7065, 0.6468, 0.1153, 0.2926, 0.1573, 0.1928, 0.2295, 0.2581, 0.2295, 0.2581, 0.1573, 0.1928, 0.2702, 0.1962, 0.4863, 0.0606, 0.4536, -0.002205, 0.5056, -0.002701, 0.238, 0.4527, 0.23, 0.5513, 0.199, 0.4621, 0.4573, 0.1761, 0.4416, 0.1169, 0.53, 0.1131, 0.3638, 0.1757, 0.2702, 0.1962, 0.3436, 0.1101, 0.3892, 0.4608, 0.3568, 0.3582, 0.413, 0.4247, 0.4333, 0.3235, 0.4499, 0.3605, 0.3568, 0.3582, 0.4975, 0.4312, 0.5021, 0.4666, 0.4654, 0.4321, 0.413, 0.4247, 0.4256, 0.4548, 0.3892, 0.4608, 0.3221, 0.6666, 0.4161, 0.7138, 0.3699, 0.7764, 0.3886, 0.5509, 0.36, 0.5739, 0.3234, 0.5737, 0.4767, 0.6334, 0.4404, 0.6747, 0.4054, 0.5955, 0.4508, 0.3032, 0.4499, 0.3605, 0.4333, 0.3235, 0.4508, 0.3032, 0.4314, 0.2714, 0.4846, 0.298, 0.1293, 0.515, 0.199, 0.4621, 0.1027, 0.5908, 0.0868, 0.3422, 0.09895, 0.3155, 0.1167, 0.3503, 0.02297, 0.4683, 0.03742, 0.5253, 0.01672, 0.507, 0.03742, 0.5253, 0.06042, 0.5184, 0.08298, 0.5466, 0.01672, 0.507, 0.06065, 0.5617, 0.04106, 0.6171, 0.001229, 0.4663, 0.02195, 0.3932, 0.01672, 0.507, 0.05651, 0.3169, 0.06745, 0.2894, 0.09895, 0.3155, 0.06745, 0.2894, 0.1162, 0.3088, 0.09895, 0.3155, 0.4985, 0.5169, 0.4664, 0.5107, 0.4787, 0.4921, 0.4956, 0.364, 0.5285, 0.4111, 0.4654, 0.4321, 0.3699, 0.7764, 0.337, 0.8095, 0.2939, 0.7395, 0.337, 0.8095, 0.2743, 0.7728, 0.2939, 0.7395, 0.3227, 0.6208, 0.3221, 0.6666, 0.2677, 0.6358, 0.4808, 0.1924, 0.5215, 0.2009, 0.519, 0.2207, 0.4557, 0.215, 0.0698, 0.7593, 0.006851, 0.8058, 0.02938, 0.6498, 0.3568, 0.3582, 0.3555, 0.2845, 0.4333, 0.3235, 0.1102, 0.1497, 0.1573, 0.1928, 0.06229, 0.259, 0.3234, 0.5737, 0.2911, 0.5818, 0.23, 0.5513, 0.1153, 0.2926, 0.199, 0.4621, 0.1285, 0.3622, 0.2747, 0.452, 0.3185, 0.3093, 0.3568, 0.3582, 0.3892, 0.4608, 0.384, 0.5001, 0.3153, 0.4579, 0.3234, 0.5737, 0.23, 0.5513, 0.2747, 0.452, 0.1757, 0.1272, 0.1102, 0.1497, 0.2058, -0.00279, 0.2438, -0.001054, 0.3153, 0.4579, 0.3886, 0.5509, 0.3234, 0.5737, 0.282, 0.2684, 0.238, 0.4527, 0.2295, 0.2581, 0.4557, 0.215, 0.519, 0.2207, 0.507, 0.2702, 0.4256, 0.4548, 0.4654, 0.4321, 0.5021, 0.4666, 0.3671, 0.2142, 0.3555, 0.2845, 0.3185, 0.3093, 0.282, 0.2684, 0.2702, 0.1962, 0.3671, 0.2142, 0.2321, 0.1439, 0.2592, 0.09988, 0.3436, 0.1101, 0.3513, 0.07267, 0.2592, 0.09988, 0.3382, -0.002811, 0.1573, 0.1928, 0.2321, 0.1439, 0.2702, 0.1962, 0.2911, -0.001042, 0.3382, -0.002811, 0.2592, 0.09988, 0.1153, 0.2926, 0.06229, 0.259, 0.1573, 0.1928, 0.4289, 0.9293, 0.4388, 0.9018, 0.5381, 0.9028, 0.5585, 0.9313, 0.1255, -0.002532, 0.2058, -0.00279, 0.1255, 0.05887, 0.3436, 0.1101, 0.3513, 0.07267, 0.4047, 0.0965, 0.4047, 0.0965, 0.4416, 0.1169, 0.3436, 0.1101, 0.3671, 0.2142, 0.4557, 0.215, 0.4314, 0.2714, 0.4047, 0.0965, 0.3967, -0.0002315, 0.4863, 0.0606, 0.08227, 0.645, 0.1027, 0.5908, 0.1955, 0.7274, 0.02938, 0.6498, 0.05442, 0.6504, 0.0698, 0.7593, 0.1255, 0.05887, 0.2058, -0.00279, 0.1102, 0.1497, 0.3427, 0.9049, 0.3739, 0.8869, 0.4289, 0.9293, 0.5344, 0.8576, 0.5339, 0.8796, 0.4259, 0.8666, 0.1603, 0.9975, 0.07224, 0.9941, 0.2695, 0.9867, 0.001221, -0.002544, 0.07185, -0.002684, 0.01835, 0.05477, 0.2685, 0.9074, 0.2054, 0.8455, 0.2865, 0.8801, 0.07224, 0.9941, 0.01191, 0.9857, 0.1684, 0.9288, 0.2054, 0.8455, 0.2158, 0.8059, 0.2865, 0.8801, 0.2158, 0.8059, 0.1439, 0.7795, 0.08227, 0.645, 0.1439, 0.7795, 0.2054, 0.8455, 0.1227, 0.8337, 0.1208, 0.4289, 0.1285, 0.3622, 0.1293, 0.515, 0.1024, 0.5459, 0.1293, 0.515, 0.1027, 0.5908, 0.0868, 0.3422, 0.09633, 0.3974, 0.07384, 0.3809, 0.111, 0.5197, 0.08298, 0.5466, 0.0954, 0.5104, 0.4176, 0.836, 0.4294, 0.7901, 0.5065, 0.8318, 0.3739, 0.8869, 0.3157, 0.8374, 0.4259, 0.8666, 0.2743, 0.7728, 0.2565, 0.8092, 0.1955, 0.7274, 0.4058, 0.9452, 0.4289, 0.9293, 0.5585, 0.9313, 0.5836, 0.9547, 0.1255, 0.05887, 0.05491, 0.08183, 0.1255, -0.002532, 0.3164, 0.9562, 0.3761, 0.9907, 0.3182, 0.991, 0.2666, 0.961, 0.3761, 0.9907, 0.3164, 0.9562, 0.3725, 0.957, 0.2695, 0.9867, 0.226, 1.0, 0.1603, 0.9975, 0.3725, 0.957, 0.2685, 0.9074, 0.2865, 0.8801, 0.2695, 0.9867, 0.1684, 0.9288, 0.2666, 0.961, 0.2695, 0.9867, 0.07224, 0.9941, 0.1684, 0.9288, 0.01835, 0.05477, 0.05491, 0.08183, 0.006246, 0.1096, 0.07185, -0.002684, 0.05491, 0.08183, 0.01835, 0.05477, 0.1227, 0.8337, 0.2034, 0.9075, 0.1684, 0.9288, 0.0698, 0.7593, 0.1227, 0.8337, 0.01191, 0.9857, 0.4508, 0.3032, 0.4333, 0.3235, 0.4314, 0.2714, 0.4499, 0.3605, 0.4654, 0.4321, 0.3568, 0.3582, 0.3555, 0.2845, 0.3568, 0.3582, 0.3185, 0.3093, 0.06604, 0.6233, 0.1027, 0.5908, 0.08227, 0.645, 0.03399, 0.2847, 0.06745, 0.2894, 0.05651, 0.3169, 0.09548, 0.4782, 0.09028, 0.4046, 0.06944, 0.4401, 0.04764, 0.4209, 0.08913, 0.4035, 0.06841, 0.4406, 0.4508, 0.3032, 0.4846, 0.298, 0.4499, 0.3605, 0.4956, 0.364, 0.4499, 0.3605, 0.4846, 0.298, 0.4846, 0.298, 0.5381, 0.3011, 0.4956, 0.364, 0.4956, 0.364, 0.5381, 0.3011, 0.5493, 0.3592, 0.5381, 0.3011, 0.5728, 0.3225, 0.5493, 0.3592, 0.3943, 0.583, 0.3517, 0.5874, 0.36, 0.5739, 0.3234, 0.5737, 0.36, 0.5739, 0.3517, 0.5874, 0.3517, 0.5874, 0.3227, 0.6208, 0.3234, 0.5737, 0.3234, 0.5737, 0.3227, 0.6208, 0.2911, 0.5818, 0.6739, 0.6199, 0.6446, 0.5732, 0.6806, 0.5751, 0.7004, 0.5826, 0.6739, 0.6199, 0.6806, 0.5751])
me_randomface0.materials.append(mat_texture1)
me_randomface0.use_remesh_fix_poles = True
me_randomface0.use_remesh_preserve_attributes = False
me_randomface0.use_mirror_vertex_groups = False
me_randomface0.update()

# ---- objects
ob_randomface0 = bpy.data.objects.new('randomFace0', me_randomface0)

# ---- transforms, parenting, visibility, modifiers, constraints
ob_randomface0.location = (0.0, 0.0, 0.0)
ob_randomface0.lineart.crease_threshold = 0.0

# ---- collection membership
scene.collection.objects.link(ob_randomface0)

# ---- scene / render settings (as saved in the file)
scene.frame_start = 1; scene.frame_end = 250; scene.frame_set(1)
scene.render.engine = 'BLENDER_EEVEE_NEXT'
scene.render.resolution_percentage = 50
scene.render.dither_intensity = 0.0
scene.cycles.use_denoising = False
scene.cycles.samples = 128
scene.cycles.sampling_pattern = 'TABULATED_SOBOL'
scene.cycles.use_adaptive_sampling = False
scene.cycles.use_light_tree = False
scene.cycles.blur_glossy = 0.0
scene.cycles.sample_clamp_indirect = 0.0
scene.view_settings.view_transform = 'Standard'
bpy.context.view_layer.update()

# ---- added for rendering (the .blend has no active camera and no usable light): camera, sun
cam_auto = bpy.data.cameras.new('AutoCamera')
cam_auto.lens = 50.0
cam_auto.sensor_width = 36.0
cam_auto.clip_end = 6718.27
ob_auto_camera = bpy.data.objects.new('AutoCamera', cam_auto)
scene.collection.objects.link(ob_auto_camera)
ob_auto_camera.location = (383.03, -433.136, 290.505)
ob_auto_camera.rotation_euler = (1.09748, -7.21219e-08, 0.694738)
scene.camera = ob_auto_camera
light_auto_sun = bpy.data.lights.new('AutoSun', 'SUN')
light_auto_sun.energy = 3.0
light_auto_sun.angle = 0.0523599
ob_auto_sun = bpy.data.objects.new('AutoSun', light_auto_sun)
scene.collection.objects.link(ob_auto_sun)
ob_auto_sun.rotation_euler = (0.872665, 0.174533, 0.523599)
bpy.context.view_layer.update()
